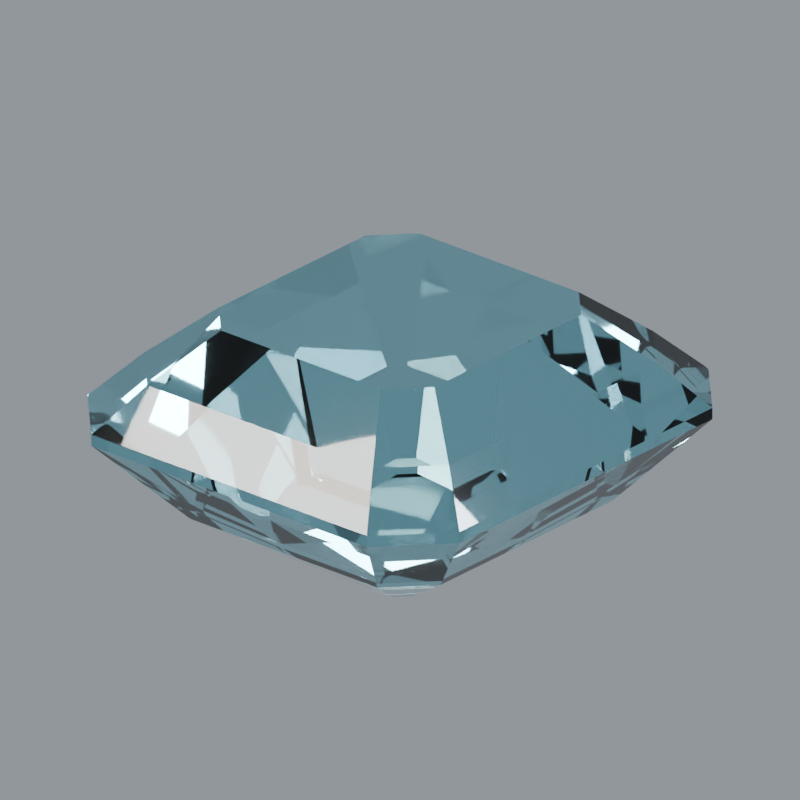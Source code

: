 # Source: stone-aquamarine.blend  (saved by Blender 5.2.44; exported with 4.5.12 LTS)
import bpy
from mathutils import Matrix  # noqa: F401  (used for matrix-valued properties, if any)

bpy.ops.wm.read_factory_settings(use_empty=True)
scene = bpy.context.scene
scene.name = 'Scene'

# ---- materials (node trees are filled in below, after node groups)
mat_aquamarine_polished_facets = bpy.data.materials.new('Aquamarine polished facets')
mat_aquamarine_polished_facets.diffuse_color = (0.3613, 0.7379, 0.8308, 1.0)

# ---- material node trees
mat_aquamarine_polished_facets.use_nodes = True; mat_aquamarine_polished_facets.node_tree.nodes.clear()
_N = mat_aquamarine_polished_facets.node_tree.nodes; _L = mat_aquamarine_polished_facets.node_tree.links
n0 = _N.new('ShaderNodeBsdfPrincipled'); n0.name = 'Principled BSDF'; n0.location = (-200, 100)
n0.inputs[0].default_value = (0.3613, 0.7379, 0.8308, 1.0)
n0.inputs[2].default_value = 0.018
n0.inputs[3].default_value = 1.58
n0.inputs[10].default_value = 0.005
n0.inputs[18].default_value = 1.0
n0.inputs[19].default_value = 0.08
n0.inputs[20].default_value = 0.12
n1 = _N.new('ShaderNodeOutputMaterial'); n1.name = 'Material Output'; n1.location = (200, 100)
_L.new(n0.outputs[0], n1.inputs[0])
n1.is_active_output = True

# ---- world
world_studio_world = bpy.data.worlds.new('Studio world'); scene.world = world_studio_world
world_studio_world.use_nodes = True; world_studio_world.node_tree.nodes.clear()
_N = world_studio_world.node_tree.nodes; _L = world_studio_world.node_tree.links
n0 = _N.new('ShaderNodeBackground'); n0.name = 'Background'; n0.location = (-200, 100)
n0.inputs[0].default_value = (0.55, 0.6, 0.65, 1.0)
n0.inputs[1].default_value = 0.5
n1 = _N.new('ShaderNodeOutputWorld'); n1.name = 'World Output'; n1.location = (200, 100)
_L.new(n0.outputs[0], n1.inputs[0])
n1.is_active_output = True

# ---- cameras
cam_camera = bpy.data.cameras.new('Camera')
cam_camera.type = 'ORTHO'
cam_camera.clip_start = 0.01
cam_camera.clip_end = 100.0
cam_camera.lens = 52.0
cam_camera.ortho_scale = 3.25

# ---- lights
light_area = bpy.data.lights.new('Area', 'AREA')
light_area.color = (1.0, 0.94, 0.86)
light_area.energy = 650.0
light_area.shape = 'DISK'
light_area.size = 4.0
light_area.size_y = 1.0
light_area_001 = bpy.data.lights.new('Area.001', 'AREA')
light_area_001.color = (0.82, 0.91, 1.0)
light_area_001.energy = 800.0
light_area_001.shape = 'DISK'
light_area_001.size = 3.0
light_area_001.size_y = 1.0
light_area_002 = bpy.data.lights.new('Area.002', 'AREA')
light_area_002.energy = 180.0
light_area_002.shape = 'DISK'
light_area_002.size = 2.0
light_area_002.size_y = 1.0

# ---- meshes
me_gemstone_aquamarine = bpy.data.meshes.new('Gemstone Aquamarine')
me_gemstone_aquamarine.from_pydata([(-0.1628, -0.2332, -0.72), (0.1628, -0.2332, -0.72), (0.22, -0.1726, -0.72), (0.22, 0.1726, -0.72), (0.1628, 0.2332, -0.72), (-0.1628, 0.2332, -0.72), (-0.22, 0.1726, -0.72), (-0.22, -0.1726, -0.72), (-0.5032, -0.7208, -0.4), (0.5032, -0.7208, -0.4), (0.68, -0.5334, -0.4), (0.68, 0.5334, -0.4), (0.5032, 0.7208, -0.4), (-0.5032, 0.7208, -0.4), (-0.68, 0.5334, -0.4), (-0.68, -0.5334, -0.4), (-0.74, -1.06, -0.025), (0.74, -1.06, -0.025), (1.0, -0.7844, -0.025), (1.0, 0.7844, -0.025), (0.74, 1.06, -0.025), (-0.74, 1.06, -0.025), (-1.0, 0.7844, -0.025), (-1.0, -0.7844, -0.025), (-0.74, -1.06, 0.025), (0.74, -1.06, 0.025), (1.0, -0.7844, 0.025), (1.0, 0.7844, 0.025), (0.74, 1.06, 0.025), (-0.74, 1.06, 0.025), (-1.0, 0.7844, 0.025), (-1.0, -0.7844, 0.025), (-0.6068, -0.8692, 0.22), (0.6068, -0.8692, 0.22), (0.82, -0.6432, 0.22), (0.82, 0.6432, 0.22), (0.6068, 0.8692, 0.22), (-0.6068, 0.8692, 0.22), (-0.82, 0.6432, 0.22), (-0.82, -0.6432, 0.22), (-0.4292, -0.6148, 0.43), (0.4292, -0.6148, 0.43), (0.58, -0.455, 0.43), (0.58, 0.455, 0.43), (0.4292, 0.6148, 0.43), (-0.4292, 0.6148, 0.43), (-0.58, 0.455, 0.43), (-0.58, -0.455, 0.43)], [], [(0, 1, 9, 8), (1, 2, 10, 9), (2, 3, 11, 10), (3, 4, 12, 11), (4, 5, 13, 12), (5, 6, 14, 13), (6, 7, 15, 14), (7, 0, 8, 15), (8, 9, 17, 16), (9, 10, 18, 17), (10, 11, 19, 18), (11, 12, 20, 19), (12, 13, 21, 20), (13, 14, 22, 21), (14, 15, 23, 22), (15, 8, 16, 23), (16, 17, 25, 24), (17, 18, 26, 25), (18, 19, 27, 26), (19, 20, 28, 27), (20, 21, 29, 28), (21, 22, 30, 29), (22, 23, 31, 30), (23, 16, 24, 31), (24, 25, 33, 32), (25, 26, 34, 33), (26, 27, 35, 34), (27, 28, 36, 35), (28, 29, 37, 36), (29, 30, 38, 37), (30, 31, 39, 38), (31, 24, 32, 39), (32, 33, 41, 40), (33, 34, 42, 41), (34, 35, 43, 42), (35, 36, 44, 43), (36, 37, 45, 44), (37, 38, 46, 45), (38, 39, 47, 46), (39, 32, 40, 47), (7, 6, 5, 4, 3, 2, 1, 0), (40, 41, 42, 43, 44, 45, 46, 47)])
me_gemstone_aquamarine.materials.append(mat_aquamarine_polished_facets)
me_gemstone_aquamarine.update()

# ---- objects
ob_gemstone_aquamarine = bpy.data.objects.new('Gemstone Aquamarine', me_gemstone_aquamarine)
ob_presentation_camera = bpy.data.objects.new('Presentation camera', cam_camera)
ob_key_softbox = bpy.data.objects.new('Key softbox', light_area)
ob_edge_softbox = bpy.data.objects.new('Edge softbox', light_area_001)
ob_front_strip = bpy.data.objects.new('Front strip', light_area_002)

# ---- transforms, parenting, visibility, modifiers, constraints
ob_gemstone_aquamarine.location = (0.0, 0.0, 0.0)
ob_gemstone_aquamarine.rotation_euler = (0.0, 0.0, -0.1083)
ob_presentation_camera.location = (3.6, -5.2, 3.0)
ob_presentation_camera.rotation_euler = (1.132, -9.023e-08, 0.6055)
ob_key_softbox.location = (-3.0, -4.0, 5.0)
ob_key_softbox.rotation_euler = (0.7854, -7.115e-08, -0.6435)
ob_edge_softbox.location = (4.0, 1.0, 3.0)
ob_edge_softbox.rotation_euler = (0.9418, 5.518e-10, 1.816)
ob_front_strip.location = (0.0, -4.0, 0.5)
ob_front_strip.rotation_euler = (1.446, -0.0, 0.0)

# ---- collection membership
scene.collection.objects.link(ob_gemstone_aquamarine)
scene.collection.objects.link(ob_presentation_camera)
scene.collection.objects.link(ob_key_softbox)
scene.collection.objects.link(ob_edge_softbox)
scene.collection.objects.link(ob_front_strip)

# ---- scene / render settings (as saved in the file)
scene.camera = ob_presentation_camera
scene.frame_start = 1; scene.frame_end = 250; scene.frame_set(1)
scene.render.engine = 'CYCLES'
scene.render.resolution_x = 768
scene.render.resolution_y = 768
scene.render.film_transparent = True
scene.render.bake_bias = 0.0
scene.render.bake_samples = 0
scene.render.compositor_device = 'GPU'
scene.cycles.samples = 48
scene.cycles.transmission_bounces = 10
scene.eevee.use_volume_custom_range = False
scene.eevee.fast_gi_thickness_near = 0.1
scene.eevee.fast_gi_thickness_far = 0.0
scene.eevee.ray_tracing_options.screen_trace_thickness = 0.1
scene.view_settings.look = 'AgX - Medium High Contrast'
bpy.context.view_layer.update()
